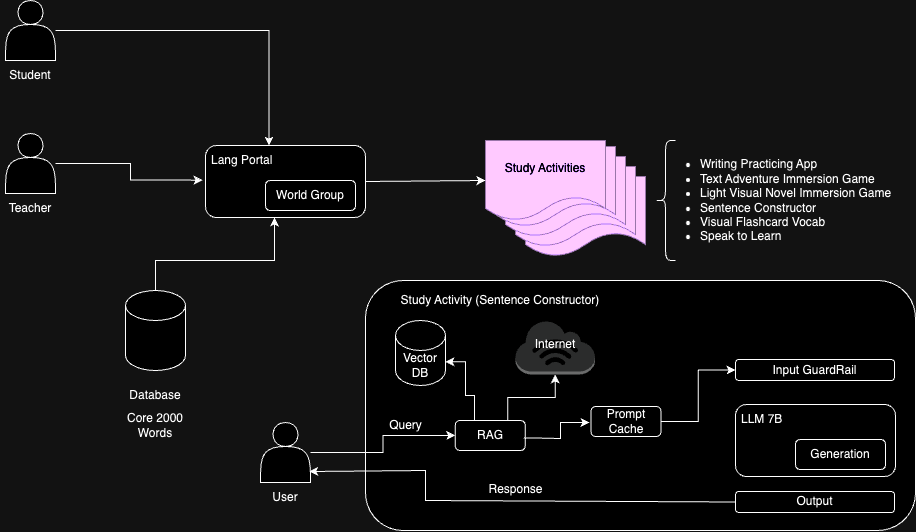

The diagram above was exported from draw.io. Its source (the exported page's mxGraphModel, read from the mxfile embedded in the PNG):
<mxGraphModel dx="2458" dy="931" grid="1" gridSize="10" guides="1" tooltips="1" connect="1" arrows="1" fold="1" page="1" pageScale="1" pageWidth="827" pageHeight="1169" math="0" shadow="0">
  <root>
    <mxCell id="0" />
    <mxCell id="1" parent="0" />
    <mxCell id="aS10hbP9mGBgYv3nbtNm-5" value="" style="group" vertex="1" connectable="0" parent="1">
      <mxGeometry x="65" y="240" width="60" height="90" as="geometry" />
    </mxCell>
    <mxCell id="aS10hbP9mGBgYv3nbtNm-1" value="" style="shape=actor;whiteSpace=wrap;html=1;" vertex="1" parent="aS10hbP9mGBgYv3nbtNm-5">
      <mxGeometry x="5" width="50" height="60" as="geometry" />
    </mxCell>
    <mxCell id="aS10hbP9mGBgYv3nbtNm-3" value="Student" style="text;html=1;align=center;verticalAlign=middle;whiteSpace=wrap;rounded=0;" vertex="1" parent="aS10hbP9mGBgYv3nbtNm-5">
      <mxGeometry y="60" width="60" height="30" as="geometry" />
    </mxCell>
    <mxCell id="aS10hbP9mGBgYv3nbtNm-6" value="" style="group" vertex="1" connectable="0" parent="1">
      <mxGeometry x="65" y="373" width="60" height="90" as="geometry" />
    </mxCell>
    <mxCell id="aS10hbP9mGBgYv3nbtNm-2" value="" style="shape=actor;whiteSpace=wrap;html=1;" vertex="1" parent="aS10hbP9mGBgYv3nbtNm-6">
      <mxGeometry x="5" width="50" height="60" as="geometry" />
    </mxCell>
    <mxCell id="aS10hbP9mGBgYv3nbtNm-4" value="Teacher" style="text;html=1;align=center;verticalAlign=middle;whiteSpace=wrap;rounded=0;" vertex="1" parent="aS10hbP9mGBgYv3nbtNm-6">
      <mxGeometry y="60" width="60" height="30" as="geometry" />
    </mxCell>
    <mxCell id="aS10hbP9mGBgYv3nbtNm-14" value="" style="group" vertex="1" connectable="0" parent="1">
      <mxGeometry x="190" y="530" width="60" height="150" as="geometry" />
    </mxCell>
    <mxCell id="aS10hbP9mGBgYv3nbtNm-11" value="" style="shape=cylinder3;whiteSpace=wrap;html=1;boundedLbl=1;backgroundOutline=1;size=15;" vertex="1" parent="aS10hbP9mGBgYv3nbtNm-14">
      <mxGeometry width="60" height="80" as="geometry" />
    </mxCell>
    <mxCell id="aS10hbP9mGBgYv3nbtNm-12" value="Database" style="text;html=1;align=center;verticalAlign=middle;whiteSpace=wrap;rounded=0;" vertex="1" parent="aS10hbP9mGBgYv3nbtNm-14">
      <mxGeometry y="90" width="60" height="30" as="geometry" />
    </mxCell>
    <mxCell id="aS10hbP9mGBgYv3nbtNm-13" value="Core 2000&lt;br&gt;Words" style="text;html=1;align=center;verticalAlign=middle;whiteSpace=wrap;rounded=0;" vertex="1" parent="aS10hbP9mGBgYv3nbtNm-14">
      <mxGeometry y="120" width="60" height="30" as="geometry" />
    </mxCell>
    <mxCell id="aS10hbP9mGBgYv3nbtNm-20" value="" style="group" vertex="1" connectable="0" parent="1">
      <mxGeometry x="550" y="380" width="160" height="116" as="geometry" />
    </mxCell>
    <mxCell id="aS10hbP9mGBgYv3nbtNm-15" value="Study Activities" style="shape=document;whiteSpace=wrap;html=1;boundedLbl=1;fillColor=#4C0099;strokeColor=#9673a6;" vertex="1" parent="aS10hbP9mGBgYv3nbtNm-20">
      <mxGeometry x="40" y="36" width="120" height="80" as="geometry" />
    </mxCell>
    <mxCell id="aS10hbP9mGBgYv3nbtNm-16" value="Study Activities" style="shape=document;whiteSpace=wrap;html=1;boundedLbl=1;fillColor=#4C0099;strokeColor=#9673a6;" vertex="1" parent="aS10hbP9mGBgYv3nbtNm-20">
      <mxGeometry x="30" y="26" width="120" height="80" as="geometry" />
    </mxCell>
    <mxCell id="aS10hbP9mGBgYv3nbtNm-17" value="Study Activities" style="shape=document;whiteSpace=wrap;html=1;boundedLbl=1;fillColor=#4C0099;strokeColor=#9673a6;" vertex="1" parent="aS10hbP9mGBgYv3nbtNm-20">
      <mxGeometry x="20" y="16" width="120" height="80" as="geometry" />
    </mxCell>
    <mxCell id="aS10hbP9mGBgYv3nbtNm-18" value="Study Activities" style="shape=document;whiteSpace=wrap;html=1;boundedLbl=1;fillColor=#4C0099;strokeColor=#9673a6;" vertex="1" parent="aS10hbP9mGBgYv3nbtNm-20">
      <mxGeometry x="10" y="6" width="120" height="80" as="geometry" />
    </mxCell>
    <mxCell id="aS10hbP9mGBgYv3nbtNm-19" value="&lt;font color=&quot;#ffffff&quot;&gt;Study Activities&lt;/font&gt;" style="shape=document;whiteSpace=wrap;html=1;boundedLbl=1;fillColor=#4C0099;strokeColor=#9673a6;" vertex="1" parent="aS10hbP9mGBgYv3nbtNm-20">
      <mxGeometry width="120" height="80" as="geometry" />
    </mxCell>
    <mxCell id="aS10hbP9mGBgYv3nbtNm-24" value="" style="group" vertex="1" connectable="0" parent="1">
      <mxGeometry x="720" y="380" width="243" height="120" as="geometry" />
    </mxCell>
    <mxCell id="aS10hbP9mGBgYv3nbtNm-21" value="&lt;ul&gt;&lt;li&gt;Writing Practicing App&lt;/li&gt;&lt;li&gt;Text Adventure Immersion Game&lt;/li&gt;&lt;li&gt;Light Visual Novel Immersion Game&lt;/li&gt;&lt;li&gt;Sentence Constructor&lt;/li&gt;&lt;li&gt;Visual Flashcard Vocab&lt;/li&gt;&lt;li&gt;Speak to Learn&lt;/li&gt;&lt;/ul&gt;" style="text;html=1;align=left;verticalAlign=middle;whiteSpace=wrap;rounded=0;" vertex="1" parent="aS10hbP9mGBgYv3nbtNm-24">
      <mxGeometry x="3" y="1.5" width="240" height="117" as="geometry" />
    </mxCell>
    <mxCell id="aS10hbP9mGBgYv3nbtNm-23" value="" style="shape=curlyBracket;whiteSpace=wrap;html=1;rounded=1;labelPosition=left;verticalLabelPosition=middle;align=right;verticalAlign=middle;" vertex="1" parent="aS10hbP9mGBgYv3nbtNm-24">
      <mxGeometry width="20" height="120" as="geometry" />
    </mxCell>
    <mxCell id="aS10hbP9mGBgYv3nbtNm-25" value="" style="endArrow=classic;html=1;rounded=0;exitX=1;exitY=0.5;exitDx=0;exitDy=0;entryX=0;entryY=0.5;entryDx=0;entryDy=0;" edge="1" parent="1" source="aS10hbP9mGBgYv3nbtNm-8" target="aS10hbP9mGBgYv3nbtNm-19">
      <mxGeometry width="50" height="50" relative="1" as="geometry">
        <mxPoint x="460" y="440" as="sourcePoint" />
        <mxPoint x="510" y="390" as="targetPoint" />
      </mxGeometry>
    </mxCell>
    <mxCell id="aS10hbP9mGBgYv3nbtNm-26" value="" style="group" vertex="1" connectable="0" parent="1">
      <mxGeometry x="270" y="385" width="160" height="72" as="geometry" />
    </mxCell>
    <mxCell id="aS10hbP9mGBgYv3nbtNm-8" value="Lang Portal&lt;div&gt;&lt;br&gt;&lt;/div&gt;&lt;div&gt;&lt;br&gt;&lt;/div&gt;&lt;div&gt;&lt;br&gt;&lt;/div&gt;" style="rounded=1;whiteSpace=wrap;html=1;align=left;perimeterSpacing=0;spacingLeft=4;" vertex="1" parent="aS10hbP9mGBgYv3nbtNm-26">
      <mxGeometry width="160" height="72" as="geometry" />
    </mxCell>
    <mxCell id="aS10hbP9mGBgYv3nbtNm-9" value="World Group" style="rounded=1;whiteSpace=wrap;html=1;" vertex="1" parent="aS10hbP9mGBgYv3nbtNm-26">
      <mxGeometry x="60" y="35" width="90" height="30" as="geometry" />
    </mxCell>
    <mxCell id="aS10hbP9mGBgYv3nbtNm-28" style="edgeStyle=orthogonalEdgeStyle;rounded=0;orthogonalLoop=1;jettySize=auto;html=1;entryX=0.431;entryY=1;entryDx=0;entryDy=0;entryPerimeter=0;" edge="1" parent="1" source="aS10hbP9mGBgYv3nbtNm-11" target="aS10hbP9mGBgYv3nbtNm-8">
      <mxGeometry relative="1" as="geometry">
        <Array as="points">
          <mxPoint x="220" y="500" />
          <mxPoint x="339" y="500" />
        </Array>
      </mxGeometry>
    </mxCell>
    <mxCell id="aS10hbP9mGBgYv3nbtNm-29" style="edgeStyle=orthogonalEdgeStyle;rounded=0;orthogonalLoop=1;jettySize=auto;html=1;entryX=-0.019;entryY=0.481;entryDx=0;entryDy=0;entryPerimeter=0;" edge="1" parent="1" source="aS10hbP9mGBgYv3nbtNm-2" target="aS10hbP9mGBgYv3nbtNm-8">
      <mxGeometry relative="1" as="geometry" />
    </mxCell>
    <mxCell id="aS10hbP9mGBgYv3nbtNm-30" style="edgeStyle=orthogonalEdgeStyle;rounded=0;orthogonalLoop=1;jettySize=auto;html=1;entryX=0.397;entryY=0.002;entryDx=0;entryDy=0;entryPerimeter=0;" edge="1" parent="1" source="aS10hbP9mGBgYv3nbtNm-1" target="aS10hbP9mGBgYv3nbtNm-8">
      <mxGeometry relative="1" as="geometry">
        <mxPoint x="282.6399999999999" y="286.9799999999999" as="targetPoint" />
      </mxGeometry>
    </mxCell>
    <mxCell id="aS10hbP9mGBgYv3nbtNm-31" value="&lt;blockquote style=&quot;margin: 0 0 0 40px; border: none; padding: 0px;&quot;&gt;&lt;br&gt;&lt;/blockquote&gt;" style="rounded=1;whiteSpace=wrap;html=1;align=left;" vertex="1" parent="1">
      <mxGeometry x="430" y="520" width="550" height="250" as="geometry" />
    </mxCell>
    <mxCell id="aS10hbP9mGBgYv3nbtNm-32" value="" style="group" vertex="1" connectable="0" parent="1">
      <mxGeometry x="320" y="662" width="60" height="90" as="geometry" />
    </mxCell>
    <mxCell id="aS10hbP9mGBgYv3nbtNm-33" value="" style="shape=actor;whiteSpace=wrap;html=1;" vertex="1" parent="aS10hbP9mGBgYv3nbtNm-32">
      <mxGeometry x="5" width="50" height="60" as="geometry" />
    </mxCell>
    <mxCell id="aS10hbP9mGBgYv3nbtNm-34" value="User" style="text;html=1;align=center;verticalAlign=middle;whiteSpace=wrap;rounded=0;" vertex="1" parent="aS10hbP9mGBgYv3nbtNm-32">
      <mxGeometry y="60" width="60" height="30" as="geometry" />
    </mxCell>
    <mxCell id="aS10hbP9mGBgYv3nbtNm-35" value="" style="group" vertex="1" connectable="0" parent="1">
      <mxGeometry x="800" y="644" width="160" height="72" as="geometry" />
    </mxCell>
    <mxCell id="aS10hbP9mGBgYv3nbtNm-36" value="&lt;div&gt;LLM 7B&lt;br&gt;&lt;br&gt;&lt;/div&gt;&lt;div&gt;&lt;br&gt;&lt;/div&gt;&lt;div&gt;&lt;br&gt;&lt;/div&gt;" style="rounded=1;whiteSpace=wrap;html=1;align=left;perimeterSpacing=0;spacingLeft=4;" vertex="1" parent="aS10hbP9mGBgYv3nbtNm-35">
      <mxGeometry width="160" height="72" as="geometry" />
    </mxCell>
    <mxCell id="aS10hbP9mGBgYv3nbtNm-37" value="Generation" style="rounded=1;whiteSpace=wrap;html=1;" vertex="1" parent="aS10hbP9mGBgYv3nbtNm-35">
      <mxGeometry x="60" y="35" width="90" height="30" as="geometry" />
    </mxCell>
    <mxCell id="aS10hbP9mGBgYv3nbtNm-42" value="" style="group" vertex="1" connectable="0" parent="1">
      <mxGeometry x="440" y="710" width="280" height="40" as="geometry" />
    </mxCell>
    <mxCell id="aS10hbP9mGBgYv3nbtNm-41" value="Response" style="text;html=1;align=center;verticalAlign=middle;resizable=0;points=[];autosize=1;strokeColor=none;fillColor=none;" vertex="1" parent="aS10hbP9mGBgYv3nbtNm-42">
      <mxGeometry x="100" y="4" width="80" height="30" as="geometry" />
    </mxCell>
    <mxCell id="aS10hbP9mGBgYv3nbtNm-48" style="edgeStyle=orthogonalEdgeStyle;rounded=0;orthogonalLoop=1;jettySize=auto;html=1;exitX=0.75;exitY=0;exitDx=0;exitDy=0;" edge="1" parent="1" source="aS10hbP9mGBgYv3nbtNm-44" target="aS10hbP9mGBgYv3nbtNm-46">
      <mxGeometry relative="1" as="geometry" />
    </mxCell>
    <mxCell id="aS10hbP9mGBgYv3nbtNm-44" value="RAG" style="rounded=1;whiteSpace=wrap;html=1;" vertex="1" parent="1">
      <mxGeometry x="519.75" y="660" width="70" height="30" as="geometry" />
    </mxCell>
    <mxCell id="aS10hbP9mGBgYv3nbtNm-45" value="Vector&lt;br&gt;DB" style="shape=cylinder3;whiteSpace=wrap;html=1;boundedLbl=1;backgroundOutline=1;size=15;" vertex="1" parent="1">
      <mxGeometry x="460" y="560" width="50" height="65" as="geometry" />
    </mxCell>
    <mxCell id="aS10hbP9mGBgYv3nbtNm-46" value="" style="outlineConnect=0;dashed=0;verticalLabelPosition=bottom;verticalAlign=top;align=center;html=1;shape=mxgraph.aws3.internet_3;fillColor=#D2D3D3;gradientColor=none;" vertex="1" parent="1">
      <mxGeometry x="580" y="560" width="79.5" height="54" as="geometry" />
    </mxCell>
    <mxCell id="aS10hbP9mGBgYv3nbtNm-47" style="edgeStyle=orthogonalEdgeStyle;rounded=0;orthogonalLoop=1;jettySize=auto;html=1;entryX=1;entryY=0;entryDx=0;entryDy=41.25;entryPerimeter=0;exitX=0.25;exitY=0;exitDx=0;exitDy=0;" edge="1" parent="1" source="aS10hbP9mGBgYv3nbtNm-44" target="aS10hbP9mGBgYv3nbtNm-45">
      <mxGeometry relative="1" as="geometry">
        <Array as="points">
          <mxPoint x="539" y="635" />
          <mxPoint x="530" y="635" />
          <mxPoint x="530" y="601" />
        </Array>
      </mxGeometry>
    </mxCell>
    <mxCell id="aS10hbP9mGBgYv3nbtNm-49" value="Internet" style="text;html=1;align=center;verticalAlign=middle;whiteSpace=wrap;rounded=0;" vertex="1" parent="1">
      <mxGeometry x="589.75" y="569" width="60" height="30" as="geometry" />
    </mxCell>
    <mxCell id="aS10hbP9mGBgYv3nbtNm-50" style="edgeStyle=orthogonalEdgeStyle;rounded=0;orthogonalLoop=1;jettySize=auto;html=1;entryX=0;entryY=0.5;entryDx=0;entryDy=0;exitX=0.98;exitY=0.583;exitDx=0;exitDy=0;exitPerimeter=0;" edge="1" parent="1" source="aS10hbP9mGBgYv3nbtNm-44">
      <mxGeometry relative="1" as="geometry">
        <mxPoint x="585.5" y="697" as="sourcePoint" />
        <mxPoint x="654" y="662" as="targetPoint" />
        <Array as="points">
          <mxPoint x="600" y="678" />
          <mxPoint x="625" y="678" />
          <mxPoint x="625" y="662" />
        </Array>
      </mxGeometry>
    </mxCell>
    <mxCell id="aS10hbP9mGBgYv3nbtNm-51" value="Input GuardRail" style="rounded=1;whiteSpace=wrap;html=1;" vertex="1" parent="1">
      <mxGeometry x="800" y="599" width="159" height="21" as="geometry" />
    </mxCell>
    <mxCell id="aS10hbP9mGBgYv3nbtNm-52" value="Output" style="rounded=1;whiteSpace=wrap;html=1;" vertex="1" parent="1">
      <mxGeometry x="800" y="731" width="159" height="21" as="geometry" />
    </mxCell>
    <mxCell id="aS10hbP9mGBgYv3nbtNm-55" style="edgeStyle=orthogonalEdgeStyle;rounded=0;orthogonalLoop=1;jettySize=auto;html=1;entryX=0;entryY=0.5;entryDx=0;entryDy=0;" edge="1" parent="1" source="aS10hbP9mGBgYv3nbtNm-53" target="aS10hbP9mGBgYv3nbtNm-51">
      <mxGeometry relative="1" as="geometry">
        <mxPoint x="710.0000000000002" y="590" as="targetPoint" />
      </mxGeometry>
    </mxCell>
    <mxCell id="aS10hbP9mGBgYv3nbtNm-53" value="Prompt Cache" style="rounded=1;whiteSpace=wrap;html=1;" vertex="1" parent="1">
      <mxGeometry x="655.5" y="646" width="70" height="30" as="geometry" />
    </mxCell>
    <mxCell id="aS10hbP9mGBgYv3nbtNm-40" value="" style="endArrow=none;html=1;rounded=0;startArrow=classic;startFill=1;endFill=0;entryX=0;entryY=0.5;entryDx=0;entryDy=0;exitX=0.973;exitY=0.817;exitDx=0;exitDy=0;exitPerimeter=0;" edge="1" parent="1" source="aS10hbP9mGBgYv3nbtNm-33" target="aS10hbP9mGBgYv3nbtNm-52">
      <mxGeometry width="50" height="50" relative="1" as="geometry">
        <mxPoint x="457.5" y="740" as="sourcePoint" />
        <mxPoint x="702.5" y="740" as="targetPoint" />
        <Array as="points">
          <mxPoint x="490" y="710" />
          <mxPoint x="490" y="740" />
        </Array>
      </mxGeometry>
    </mxCell>
    <mxCell id="aS10hbP9mGBgYv3nbtNm-39" value="Query" style="text;html=1;align=center;verticalAlign=middle;resizable=0;points=[];autosize=1;strokeColor=none;fillColor=none;" vertex="1" parent="1">
      <mxGeometry x="440" y="650" width="60" height="30" as="geometry" />
    </mxCell>
    <mxCell id="aS10hbP9mGBgYv3nbtNm-58" style="edgeStyle=orthogonalEdgeStyle;rounded=0;orthogonalLoop=1;jettySize=auto;html=1;entryX=0;entryY=0.5;entryDx=0;entryDy=0;" edge="1" parent="1" source="aS10hbP9mGBgYv3nbtNm-33" target="aS10hbP9mGBgYv3nbtNm-44">
      <mxGeometry relative="1" as="geometry" />
    </mxCell>
    <mxCell id="aS10hbP9mGBgYv3nbtNm-59" value="&lt;span style=&quot;text-align: left;&quot;&gt;Study Activity (Sentence Constructor)&lt;/span&gt;" style="text;html=1;align=center;verticalAlign=middle;whiteSpace=wrap;rounded=0;" vertex="1" parent="1">
      <mxGeometry x="450" y="525" width="230" height="30" as="geometry" />
    </mxCell>
  </root>
</mxGraphModel>